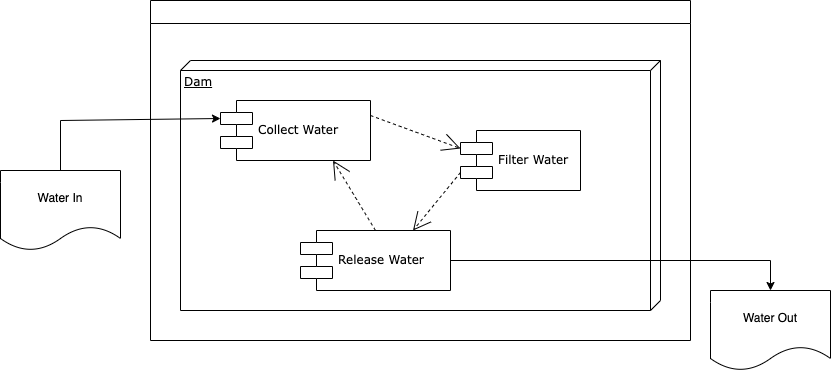

The diagram above was exported from draw.io. Its source (the exported page's mxGraphModel, read from the mxfile embedded in the PNG):
<mxGraphModel dx="1115" dy="703" grid="1" gridSize="10" guides="1" tooltips="1" connect="1" arrows="1" fold="1" page="1" pageScale="1" pageWidth="850" pageHeight="1100" math="0" shadow="0">
  <root>
    <mxCell id="0" />
    <mxCell id="1" parent="0" />
    <mxCell id="2" value="Dam" style="verticalAlign=top;align=left;spacingTop=8;spacingLeft=2;spacingRight=12;shape=cube;size=10;direction=south;fontStyle=4;html=1;rounded=0;shadow=0;comic=0;labelBackgroundColor=none;strokeWidth=1;fontFamily=Verdana;fontSize=12" vertex="1" parent="1">
      <mxGeometry x="190" y="90" width="480" height="250" as="geometry" />
    </mxCell>
    <mxCell id="3" value="Collect Water" style="shape=component;align=left;spacingLeft=36;rounded=0;shadow=0;comic=0;labelBackgroundColor=none;strokeWidth=1;fontFamily=Verdana;fontSize=12;html=1;" vertex="1" parent="1">
      <mxGeometry x="230" y="130" width="150" height="60" as="geometry" />
    </mxCell>
    <mxCell id="4" value="Filter Water" style="shape=component;align=left;spacingLeft=36;rounded=0;shadow=0;comic=0;labelBackgroundColor=none;strokeWidth=1;fontFamily=Verdana;fontSize=12;html=1;" vertex="1" parent="1">
      <mxGeometry x="470" y="160" width="120" height="60" as="geometry" />
    </mxCell>
    <mxCell id="5" style="edgeStyle=none;rounded=0;html=1;dashed=1;labelBackgroundColor=none;startArrow=none;startFill=0;startSize=8;endArrow=open;endFill=0;endSize=16;fontFamily=Verdana;fontSize=12;entryX=0;entryY=0.3;entryDx=0;entryDy=0;exitX=1;exitY=0.25;exitDx=0;exitDy=0;" edge="1" source="3" target="4" parent="1">
      <mxGeometry relative="1" as="geometry">
        <mxPoint x="464.6135273664099" y="268.87216801232717" as="targetPoint" />
      </mxGeometry>
    </mxCell>
    <mxCell id="6" value="Release Water" style="shape=component;align=left;spacingLeft=36;rounded=0;shadow=0;comic=0;labelBackgroundColor=none;strokeWidth=1;fontFamily=Verdana;fontSize=12;html=1;" vertex="1" parent="1">
      <mxGeometry x="310" y="260" width="150" height="60" as="geometry" />
    </mxCell>
    <mxCell id="7" style="edgeStyle=none;rounded=0;html=1;dashed=1;labelBackgroundColor=none;startArrow=none;startFill=0;startSize=8;endArrow=open;endFill=0;endSize=16;fontFamily=Verdana;fontSize=12;entryX=0.75;entryY=0;entryDx=0;entryDy=0;exitX=0;exitY=0.7;exitDx=0;exitDy=0;" edge="1" source="4" target="6" parent="1">
      <mxGeometry relative="1" as="geometry">
        <mxPoint x="490" y="178" as="targetPoint" />
        <mxPoint x="360" y="155" as="sourcePoint" />
      </mxGeometry>
    </mxCell>
    <mxCell id="8" style="edgeStyle=none;rounded=0;html=1;dashed=1;labelBackgroundColor=none;startArrow=none;startFill=0;startSize=8;endArrow=open;endFill=0;endSize=16;fontFamily=Verdana;fontSize=12;entryX=0.75;entryY=1;entryDx=0;entryDy=0;exitX=0.5;exitY=0;exitDx=0;exitDy=0;" edge="1" source="6" target="3" parent="1">
      <mxGeometry relative="1" as="geometry">
        <mxPoint x="490" y="178" as="targetPoint" />
        <mxPoint x="360" y="155" as="sourcePoint" />
      </mxGeometry>
    </mxCell>
    <mxCell id="9" value="" style="endArrow=classic;html=1;rounded=0;entryX=0;entryY=0.3;entryDx=0;entryDy=0;exitX=0.5;exitY=0;exitDx=0;exitDy=0;" edge="1" source="11" target="3" parent="1">
      <mxGeometry width="50" height="50" relative="1" as="geometry">
        <mxPoint y="148" as="sourcePoint" />
        <mxPoint x="40" y="130" as="targetPoint" />
        <Array as="points">
          <mxPoint x="70" y="150" />
        </Array>
      </mxGeometry>
    </mxCell>
    <mxCell id="10" value="" style="endArrow=classic;html=1;rounded=0;exitX=1;exitY=0.5;exitDx=0;exitDy=0;entryX=0.5;entryY=0;entryDx=0;entryDy=0;" edge="1" source="6" target="12" parent="1">
      <mxGeometry width="50" height="50" relative="1" as="geometry">
        <mxPoint x="810" y="300" as="sourcePoint" />
        <mxPoint x="730" y="290" as="targetPoint" />
        <Array as="points">
          <mxPoint x="780" y="290" />
        </Array>
      </mxGeometry>
    </mxCell>
    <mxCell id="11" value="Water In" style="shape=document;whiteSpace=wrap;html=1;boundedLbl=1;" vertex="1" parent="1">
      <mxGeometry x="10" y="200" width="120" height="80" as="geometry" />
    </mxCell>
    <mxCell id="12" value="Water Out" style="shape=document;whiteSpace=wrap;html=1;boundedLbl=1;" vertex="1" parent="1">
      <mxGeometry x="720" y="320" width="120" height="80" as="geometry" />
    </mxCell>
    <mxCell id="13" value="" style="swimlane;" vertex="1" parent="1">
      <mxGeometry x="160" y="30" width="540" height="340" as="geometry" />
    </mxCell>
  </root>
</mxGraphModel>